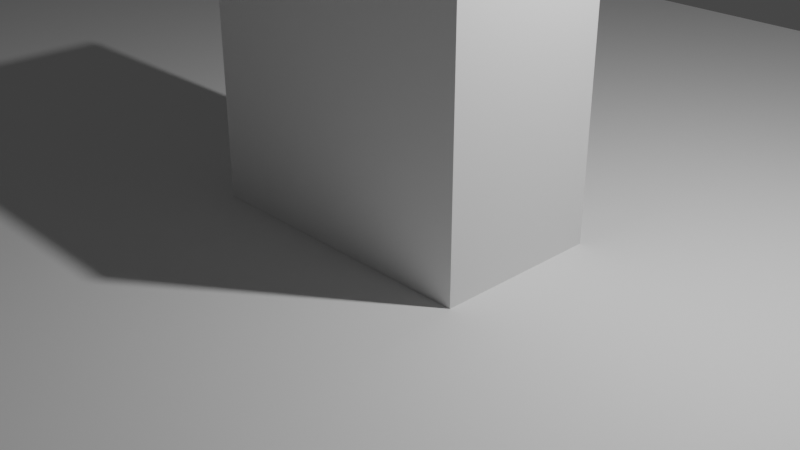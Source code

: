 # Source: testScreen.blend  (saved by Blender 3.5.10; exported with 4.5.12 LTS)
import bpy
from mathutils import Matrix  # noqa: F401  (used for matrix-valued properties, if any)

bpy.ops.wm.read_factory_settings(use_empty=True)
scene = bpy.context.scene
scene.name = 'Scene'

# ---- collections
col_collection = bpy.data.collections.new('Collection'); scene.collection.children.link(col_collection)

# ---- world
world_world = bpy.data.worlds.new('World'); scene.world = world_world
world_world.use_nodes = True; world_world.node_tree.nodes.clear()
_N = world_world.node_tree.nodes; _L = world_world.node_tree.links
n0 = _N.new('ShaderNodeOutputWorld'); n0.name = 'World Output'; n0.location = (300, 300)
n1 = _N.new('ShaderNodeBackground'); n1.name = 'Background'; n1.location = (10, 300)
n1.inputs[0].default_value = (0.05088, 0.05088, 0.05088, 1.0)
_L.new(n1.outputs[0], n0.inputs[0])
n0.is_active_output = True
world_world.color = (0.05088, 0.05088, 0.05088)
world_world.use_sun_shadow = False
world_world.sun_shadow_jitter_overblur = 0.0

# ---- cameras
cam_camera = bpy.data.cameras.new('Camera')
cam_camera.clip_end = 100.0
cam_camera.ortho_scale = 7.314

# ---- lights
light_light = bpy.data.lights.new('Light', 'POINT')
light_light.transmission_factor = 0.0
light_light.energy = 1000.0
light_light.shadow_soft_size = 0.1
light_light.shadow_maximum_resolution = 0.006
light_light.use_absolute_resolution = True

# ---- meshes
me_plane = bpy.data.meshes.new('Plane')
me_plane.from_pydata([(-16.0, -9.0, 0.0), (16.0, -9.0, 0.0), (-16.0, 9.0, 0.0), (16.0, 9.0, 0.0), (-1.6, -0.9, 0.0), (1.6, -0.9, 0.0), (-1.6, 0.9, 0.0), (1.6, 0.9, 0.0), (-1.6, -0.9, 3.012), (1.6, -0.9, 3.012), (-1.6, 0.9, 3.012), (1.6, 0.9, 3.012)], [], [(0, 1, 3, 2), (4, 6, 7, 5), (8, 9, 11, 10), (5, 7, 11, 9), (6, 4, 8, 10), (7, 6, 10, 11), (4, 5, 9, 8)])
_uv = me_plane.uv_layers.new(name='UVMap')
_uv.uv.foreach_set('vector', [0.0, 0.0, 1.0, 0.0, 1.0, 1.0, 0.0, 1.0, 0.0, 0.0, 0.0, 1.0, 1.0, 1.0, 1.0, 0.0, 0.0, 0.0, 1.0, 0.0, 1.0, 1.0, 0.0, 1.0, 1.0, 0.0, 1.0, 1.0, 1.0, 1.0, 1.0, 0.0, 0.0, 1.0, 0.0, 0.0, 0.0, 0.0, 0.0, 1.0, 1.0, 1.0, 0.0, 1.0, 0.0, 1.0, 1.0, 1.0, 0.0, 0.0, 1.0, 0.0, 1.0, 0.0, 0.0, 0.0])
me_plane.update()

# ---- objects
ob_light = bpy.data.objects.new('Light', light_light)
ob_camera = bpy.data.objects.new('Camera', cam_camera)
ob_plane = bpy.data.objects.new('Plane', me_plane)

# ---- transforms, parenting, visibility, modifiers, constraints
ob_light.location = (4.076, 1.005, 5.904)
ob_light.rotation_euler = (0.6503, 0.05522, 1.866)
ob_light.lock_rotations_4d = False
ob_light.empty_display_type = 'ARROWS'
ob_light.color = (0.0, 0.0, 0.0, 0.0)
ob_light.lineart.crease_threshold = 0.0
ob_camera.location = (7.359, -6.926, 4.958)
ob_camera.rotation_euler = (1.109, 0.0, 0.8149)
ob_camera.lock_rotations_4d = False
ob_camera.empty_display_type = 'ARROWS'
ob_camera.color = (0.0, 0.0, 0.0, 0.0)
ob_camera.display_type = 'WIRE'
ob_camera.lineart.crease_threshold = 0.0
ob_plane.location = (0.0, 0.0, 0.0)

# ---- collection membership
col_collection.objects.link(ob_light)
col_collection.objects.link(ob_camera)
col_collection.objects.link(ob_plane)

# ---- scene / render settings (as saved in the file)
scene.camera = ob_camera
scene.frame_start = 1; scene.frame_end = 250; scene.frame_set(1)
scene.render.engine = 'BLENDER_EEVEE_NEXT'
scene.cycles.sampling_pattern = 'TABULATED_SOBOL'
scene.view_settings.view_transform = 'Filmic'
bpy.context.view_layer.update()
